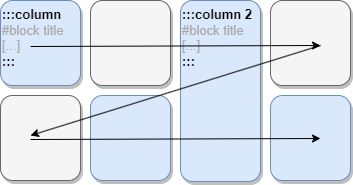

The diagram above was exported from draw.io. Its source (the exported page's mxGraphModel, read from the mxfile embedded in the PNG):
<mxGraphModel dx="1434" dy="782" grid="1" gridSize="10" guides="1" tooltips="1" connect="1" arrows="1" fold="1" page="1" pageScale="1" pageWidth="850" pageHeight="1100" background="none" math="0" shadow="0">
  <root>
    <mxCell id="0" />
    <mxCell id="1" parent="0" />
    <mxCell id="2a0f93b5c73ef8e7-2" value="&lt;blockquote style=&quot;margin: 0 0 0 40px; border: none; padding: 0px;&quot;&gt;&lt;/blockquote&gt;&lt;b&gt;&lt;span style=&quot;background-color: initial;&quot;&gt;:::column&lt;/span&gt;&lt;br&gt;&lt;/b&gt;&lt;blockquote style=&quot;margin: 0 0 0 40px; border: none; padding: 0px;&quot;&gt;&lt;/blockquote&gt;&lt;font color=&quot;#ababab&quot;&gt;&lt;span style=&quot;background-color: initial;&quot;&gt;#block title&lt;br&gt;&lt;/span&gt;[...]&lt;br&gt;&lt;/font&gt;&lt;b&gt;:::&lt;/b&gt;" style="rounded=1;whiteSpace=wrap;html=1;strokeColor=#6c8ebf;strokeWidth=1;fillColor=#dae8fc;fontSize=13;align=left;gradientDirection=east;verticalAlign=top;shadow=1;" parent="1" vertex="1">
      <mxGeometry x="170" y="135" width="80" height="85" as="geometry" />
    </mxCell>
    <mxCell id="GPu3pUV-r3AXpNMwx4LX-1" value="" style="rounded=1;whiteSpace=wrap;html=1;strokeColor=#666666;strokeWidth=1;fillColor=#f5f5f5;fontSize=13;align=center;gradientDirection=east;verticalAlign=top;shadow=1;fontColor=#333333;" vertex="1" parent="1">
      <mxGeometry x="260" y="135" width="80" height="85" as="geometry" />
    </mxCell>
    <mxCell id="GPu3pUV-r3AXpNMwx4LX-2" value="&lt;b style=&quot;border-color: var(--border-color);&quot;&gt;:::column 2&lt;br style=&quot;border-color: var(--border-color);&quot;&gt;&lt;/b&gt;&lt;blockquote style=&quot;border: none; margin: 0px 0px 0px 40px; padding: 0px;&quot;&gt;&lt;/blockquote&gt;&lt;font style=&quot;border-color: var(--border-color);&quot; color=&quot;#ababab&quot;&gt;&lt;span style=&quot;border-color: var(--border-color); background-color: initial;&quot;&gt;#block title&lt;br style=&quot;border-color: var(--border-color);&quot;&gt;&lt;/span&gt;[...]&lt;br style=&quot;border-color: var(--border-color);&quot;&gt;&lt;/font&gt;&lt;b style=&quot;border-color: var(--border-color);&quot;&gt;:::&lt;/b&gt;" style="rounded=1;whiteSpace=wrap;html=1;strokeColor=#6c8ebf;strokeWidth=1;fillColor=#dae8fc;fontSize=13;align=left;gradientDirection=east;verticalAlign=top;shadow=1;" vertex="1" parent="1">
      <mxGeometry x="350" y="135" width="80" height="181" as="geometry" />
    </mxCell>
    <mxCell id="GPu3pUV-r3AXpNMwx4LX-8" value="" style="rounded=1;whiteSpace=wrap;html=1;strokeColor=#666666;strokeWidth=1;fillColor=#f5f5f5;fontSize=13;align=center;gradientDirection=east;verticalAlign=top;shadow=1;fontColor=#333333;" vertex="1" parent="1">
      <mxGeometry x="440" y="135" width="80" height="85" as="geometry" />
    </mxCell>
    <mxCell id="GPu3pUV-r3AXpNMwx4LX-9" value="" style="rounded=1;whiteSpace=wrap;html=1;strokeColor=#6c8ebf;strokeWidth=1;fillColor=#dae8fc;fontSize=13;align=center;gradientDirection=east;verticalAlign=top;shadow=1;" vertex="1" parent="1">
      <mxGeometry x="260" y="230" width="80" height="85" as="geometry" />
    </mxCell>
    <mxCell id="GPu3pUV-r3AXpNMwx4LX-11" value="" style="rounded=1;whiteSpace=wrap;html=1;strokeColor=#6c8ebf;strokeWidth=1;fillColor=#dae8fc;fontSize=13;align=center;gradientDirection=east;verticalAlign=top;shadow=1;" vertex="1" parent="1">
      <mxGeometry x="440" y="230" width="80" height="85" as="geometry" />
    </mxCell>
    <mxCell id="GPu3pUV-r3AXpNMwx4LX-12" value="" style="rounded=1;whiteSpace=wrap;html=1;strokeColor=#666666;strokeWidth=1;fillColor=#f5f5f5;fontSize=13;align=center;gradientDirection=east;verticalAlign=top;shadow=1;fontColor=#333333;" vertex="1" parent="1">
      <mxGeometry x="170" y="230" width="80" height="85" as="geometry" />
    </mxCell>
    <mxCell id="GPu3pUV-r3AXpNMwx4LX-13" value="" style="endArrow=classic;html=1;rounded=0;" edge="1" parent="1">
      <mxGeometry width="50" height="50" relative="1" as="geometry">
        <mxPoint x="200" y="181" as="sourcePoint" />
        <mxPoint x="490" y="180" as="targetPoint" />
      </mxGeometry>
    </mxCell>
    <mxCell id="GPu3pUV-r3AXpNMwx4LX-14" value="" style="endArrow=classic;html=1;rounded=0;" edge="1" parent="1">
      <mxGeometry width="50" height="50" relative="1" as="geometry">
        <mxPoint x="200" y="274" as="sourcePoint" />
        <mxPoint x="490" y="273" as="targetPoint" />
      </mxGeometry>
    </mxCell>
    <mxCell id="GPu3pUV-r3AXpNMwx4LX-15" value="" style="endArrow=classic;html=1;rounded=0;" edge="1" parent="1">
      <mxGeometry width="50" height="50" relative="1" as="geometry">
        <mxPoint x="490" y="180" as="sourcePoint" />
        <mxPoint x="200" y="270" as="targetPoint" />
      </mxGeometry>
    </mxCell>
  </root>
</mxGraphModel>